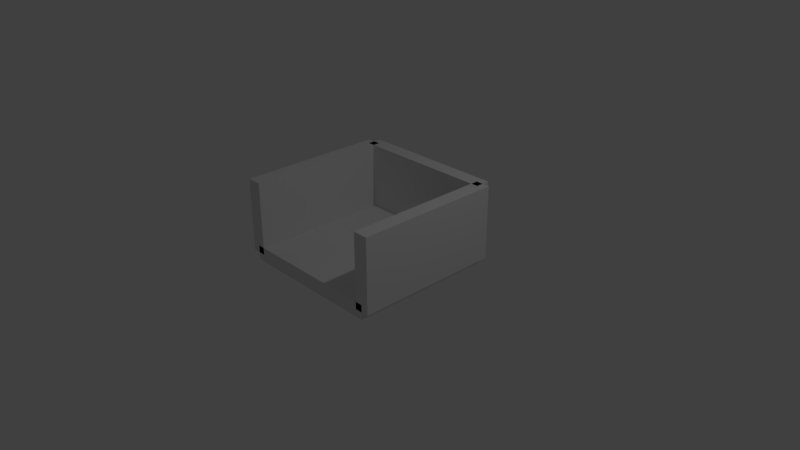 # Source: type3.blend  (saved by Blender 2.79.0; exported with 4.5.12 LTS)
import bpy
from mathutils import Matrix  # noqa: F401  (used for matrix-valued properties, if any)

bpy.ops.wm.read_factory_settings(use_empty=True)
scene = bpy.context.scene
scene.name = 'Scene'

# ---- collections
col_collection_1 = bpy.data.collections.new('Collection 1'); scene.collection.children.link(col_collection_1)

# ---- world
world_world = bpy.data.worlds.new('World'); scene.world = world_world
world_world.color = (0.05088, 0.05088, 0.05088)
world_world.use_sun_shadow = False
world_world.sun_shadow_jitter_overblur = 0.0
world_world.cycles.sampling_method = 'MANUAL'

# ---- cameras
cam_camera = bpy.data.cameras.new('Camera')
cam_camera.clip_end = 100.0
cam_camera.lens = 35.0
cam_camera.sensor_width = 32.0
cam_camera.sensor_height = 18.0
cam_camera.ortho_scale = 7.314
cam_camera.dof.focus_distance = 0.0
cam_camera.dof.aperture_fstop = 128.0

# ---- lights
light_lamp = bpy.data.lights.new('Lamp', 'POINT')
light_lamp.transmission_factor = 0.0
light_lamp.cutoff_distance = 30.0
light_lamp.energy = 100.0
light_lamp.shadow_buffer_clip_start = 1.001
light_lamp.shadow_soft_size = 0.1
light_lamp.shadow_maximum_resolution = 0.006
light_lamp.use_absolute_resolution = True

# ---- meshes
me_cube = bpy.data.meshes.new('Cube')
me_cube.from_pydata([(-1.0, -1.0, -1.0), (-1.0, -1.0, 1.0), (-1.0, 1.0, -1.0), (-1.0, 1.0, 1.0), (1.0, -1.0, -1.0), (1.0, -1.0, 1.0), (1.0, 1.0, -1.0), (1.0, 1.0, 1.0)], [], [(0, 1, 3, 2), (2, 3, 7, 6), (6, 7, 5, 4), (4, 5, 1, 0), (2, 6, 4, 0), (7, 3, 1, 5)])
me_cube.use_remesh_preserve_volume = False
me_cube.use_remesh_preserve_attributes = False
me_cube.use_mirror_vertex_groups = False
me_cube.update()
me_cube_001 = bpy.data.meshes.new('Cube.001')
me_cube_001.from_pydata([(-1.0, -1.0, -1.0), (-1.0, -1.0, 1.0), (-1.0, 1.0, -1.0), (-1.0, 1.0, 1.0), (1.0, -1.0, -1.0), (1.0, -1.0, 1.0), (1.0, 1.0, -1.0), (1.0, 1.0, 1.0)], [], [(0, 1, 3, 2), (2, 3, 7, 6), (6, 7, 5, 4), (4, 5, 1, 0), (2, 6, 4, 0), (7, 3, 1, 5)])
me_cube_001.use_remesh_preserve_volume = False
me_cube_001.use_remesh_preserve_attributes = False
me_cube_001.use_mirror_vertex_groups = False
me_cube_001.update()
me_cube_002 = bpy.data.meshes.new('Cube.002')
me_cube_002.from_pydata([(-1.0, -1.0, -1.0), (-1.0, -1.0, 1.0), (-1.0, 1.0, -1.0), (-1.0, 1.0, 1.0), (1.0, -1.0, -1.0), (1.0, -1.0, 1.0), (1.0, 1.0, -1.0), (1.0, 1.0, 1.0)], [], [(0, 1, 3, 2), (2, 3, 7, 6), (6, 7, 5, 4), (4, 5, 1, 0), (2, 6, 4, 0), (7, 3, 1, 5)])
me_cube_002.use_remesh_preserve_volume = False
me_cube_002.use_remesh_preserve_attributes = False
me_cube_002.use_mirror_vertex_groups = False
me_cube_002.update()
me_cube_003 = bpy.data.meshes.new('Cube.003')
me_cube_003.from_pydata([(-1.0, -1.0, -1.0), (-1.0, -1.0, 1.0), (-1.0, 1.0, -1.0), (-1.0, 1.0, 1.0), (1.0, -1.0, -1.0), (1.0, -1.0, 1.0), (1.0, 1.0, -1.0), (1.0, 1.0, 1.0)], [], [(0, 1, 3, 2), (2, 3, 7, 6), (6, 7, 5, 4), (4, 5, 1, 0), (2, 6, 4, 0), (7, 3, 1, 5)])
me_cube_003.use_remesh_preserve_volume = False
me_cube_003.use_remesh_preserve_attributes = False
me_cube_003.use_mirror_vertex_groups = False
me_cube_003.update()

# ---- objects
ob_cube_003 = bpy.data.objects.new('Cube.003', me_cube)
ob_cube = bpy.data.objects.new('Cube', me_cube_001)
ob_lamp = bpy.data.objects.new('Lamp', light_lamp)
ob_camera = bpy.data.objects.new('Camera', cam_camera)
ob_cube_001 = bpy.data.objects.new('Cube.001', me_cube_002)
ob_cube_002 = bpy.data.objects.new('Cube.002', me_cube_003)

# ---- transforms, parenting, visibility, modifiers, constraints
ob_cube_003.location = (0.0, 0.0, 0.0)
ob_cube_003.scale = (1.0, 1.0, 0.1)
ob_cube_003.lineart.crease_threshold = 0.0
ob_cube.location = (-1.0, 0.0, 0.5)
ob_cube.scale = (0.1, 1.0, 0.5)
ob_cube.lineart.crease_threshold = 0.0
ob_lamp.location = (4.076, 1.005, 5.904)
ob_lamp.rotation_euler = (0.6503, 0.05522, 1.866)
ob_lamp.lock_rotations_4d = False
ob_lamp.empty_display_type = 'ARROWS'
ob_lamp.color = (0.0, 0.0, 0.0, 0.0)
ob_lamp.lineart.crease_threshold = 0.0
ob_camera.location = (7.481, -6.508, 5.344)
ob_camera.rotation_euler = (1.109, 0.0, 0.8149)
ob_camera.lock_rotations_4d = False
ob_camera.empty_display_type = 'ARROWS'
ob_camera.color = (0.0, 0.0, 0.0, 0.0)
ob_camera.display_type = 'WIRE'
ob_camera.lineart.crease_threshold = 0.0
ob_cube_001.location = (0.0, 1.0, 0.5)
ob_cube_001.rotation_euler = (0.0, -0.0, 1.571)
ob_cube_001.scale = (0.1, 1.0, 0.5)
ob_cube_001.lineart.crease_threshold = 0.0
ob_cube_002.location = (1.0, 0.0, 0.5)
ob_cube_002.scale = (0.1, 1.0, 0.5)
ob_cube_002.lineart.crease_threshold = 0.0

# ---- collection membership
col_collection_1.objects.link(ob_cube_003)
col_collection_1.objects.link(ob_cube)
col_collection_1.objects.link(ob_lamp)
col_collection_1.objects.link(ob_camera)
col_collection_1.objects.link(ob_cube_001)
col_collection_1.objects.link(ob_cube_002)

# ---- scene / render settings (as saved in the file)
scene.camera = ob_camera
scene.frame_start = 1; scene.frame_end = 250; scene.frame_set(1)
scene.render.engine = 'BLENDER_EEVEE_NEXT'
scene.render.resolution_percentage = 50
scene.render.dither_intensity = 0.0
scene.cycles.use_denoising = False
scene.cycles.samples = 128
scene.cycles.sampling_pattern = 'TABULATED_SOBOL'
scene.cycles.use_adaptive_sampling = False
scene.cycles.use_light_tree = False
scene.cycles.blur_glossy = 0.0
scene.cycles.sample_clamp_indirect = 0.0
scene.view_settings.view_transform = 'Standard'
bpy.context.view_layer.update()
